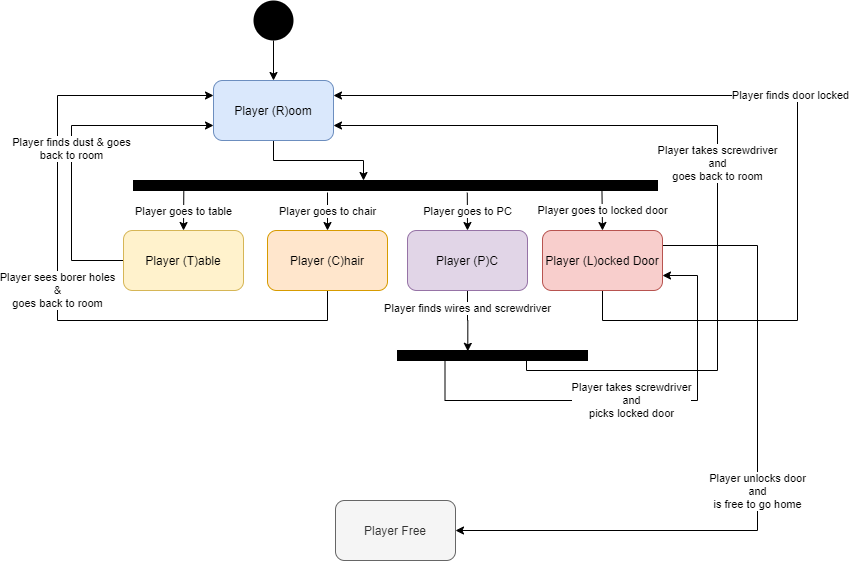

The diagram above was exported from draw.io. Its source (the exported page's mxGraphModel, read from the mxfile embedded in the PNG):
<mxGraphModel dx="865" dy="457" grid="1" gridSize="10" guides="1" tooltips="1" connect="1" arrows="1" fold="1" page="1" pageScale="1" pageWidth="827" pageHeight="1169" math="0" shadow="0">
  <root>
    <mxCell id="0" />
    <mxCell id="1" parent="0" />
    <mxCell id="ODfhQN06d7Bl2xDPHZhi-11" style="edgeStyle=orthogonalEdgeStyle;rounded=0;orthogonalLoop=1;jettySize=auto;html=1;exitX=0.5;exitY=1;exitDx=0;exitDy=0;" edge="1" parent="1" source="ODfhQN06d7Bl2xDPHZhi-1">
      <mxGeometry relative="1" as="geometry">
        <mxPoint x="366" y="200" as="targetPoint" />
      </mxGeometry>
    </mxCell>
    <mxCell id="ODfhQN06d7Bl2xDPHZhi-1" value="Player (R)oom" style="rounded=1;whiteSpace=wrap;html=1;fillColor=#dae8fc;strokeColor=#6c8ebf;" vertex="1" parent="1">
      <mxGeometry x="216" y="100" width="120" height="60" as="geometry" />
    </mxCell>
    <mxCell id="ODfhQN06d7Bl2xDPHZhi-2" value="Player Free" style="rounded=1;whiteSpace=wrap;html=1;fillColor=#f5f5f5;strokeColor=#666666;fontColor=#333333;" vertex="1" parent="1">
      <mxGeometry x="338" y="520" width="120" height="60" as="geometry" />
    </mxCell>
    <mxCell id="ODfhQN06d7Bl2xDPHZhi-24" value="Player sees borer holes&lt;br&gt;&amp;amp;&lt;br&gt;goes back to room" style="edgeStyle=orthogonalEdgeStyle;rounded=0;orthogonalLoop=1;jettySize=auto;html=1;entryX=0;entryY=0.25;entryDx=0;entryDy=0;" edge="1" parent="1" source="ODfhQN06d7Bl2xDPHZhi-5" target="ODfhQN06d7Bl2xDPHZhi-1">
      <mxGeometry x="-0.0308" relative="1" as="geometry">
        <mxPoint x="170" y="120" as="targetPoint" />
        <Array as="points">
          <mxPoint x="330" y="340" />
          <mxPoint x="60" y="340" />
          <mxPoint x="60" y="115" />
        </Array>
        <mxPoint as="offset" />
      </mxGeometry>
    </mxCell>
    <mxCell id="ODfhQN06d7Bl2xDPHZhi-5" value="Player (C)hair" style="rounded=1;whiteSpace=wrap;html=1;fillColor=#ffe6cc;strokeColor=#d79b00;" vertex="1" parent="1">
      <mxGeometry x="270" y="250" width="120" height="60" as="geometry" />
    </mxCell>
    <mxCell id="ODfhQN06d7Bl2xDPHZhi-29" value="Player finds wires and screwdriver" style="edgeStyle=orthogonalEdgeStyle;rounded=0;orthogonalLoop=1;jettySize=auto;html=1;exitX=0.5;exitY=1;exitDx=0;exitDy=0;entryX=0.37;entryY=0.083;entryDx=0;entryDy=0;entryPerimeter=0;" edge="1" parent="1" source="ODfhQN06d7Bl2xDPHZhi-6" target="ODfhQN06d7Bl2xDPHZhi-23">
      <mxGeometry x="-0.4043" relative="1" as="geometry">
        <mxPoint x="470" y="340" as="targetPoint" />
        <mxPoint as="offset" />
      </mxGeometry>
    </mxCell>
    <mxCell id="ODfhQN06d7Bl2xDPHZhi-6" value="Player (P)C" style="rounded=1;whiteSpace=wrap;html=1;fillColor=#e1d5e7;strokeColor=#9673a6;" vertex="1" parent="1">
      <mxGeometry x="410" y="250" width="120" height="60" as="geometry" />
    </mxCell>
    <mxCell id="ODfhQN06d7Bl2xDPHZhi-18" value="Player finds dust &amp;amp; goes&lt;br&gt;back to room" style="edgeStyle=orthogonalEdgeStyle;rounded=0;orthogonalLoop=1;jettySize=auto;html=1;exitX=0;exitY=0.5;exitDx=0;exitDy=0;entryX=0;entryY=0.75;entryDx=0;entryDy=0;" edge="1" parent="1" source="ODfhQN06d7Bl2xDPHZhi-7" target="ODfhQN06d7Bl2xDPHZhi-1">
      <mxGeometry relative="1" as="geometry">
        <mxPoint x="174" y="150" as="targetPoint" />
        <Array as="points">
          <mxPoint x="74" y="280" />
          <mxPoint x="74" y="145" />
        </Array>
      </mxGeometry>
    </mxCell>
    <mxCell id="ODfhQN06d7Bl2xDPHZhi-7" value="Player (T)able" style="rounded=1;whiteSpace=wrap;html=1;fillColor=#fff2cc;strokeColor=#d6b656;" vertex="1" parent="1">
      <mxGeometry x="126" y="250" width="120" height="60" as="geometry" />
    </mxCell>
    <mxCell id="ODfhQN06d7Bl2xDPHZhi-32" value="Player unlocks door&lt;br&gt;and&lt;br&gt;is free to go home" style="edgeStyle=orthogonalEdgeStyle;rounded=0;orthogonalLoop=1;jettySize=auto;html=1;exitX=1;exitY=0.25;exitDx=0;exitDy=0;entryX=1;entryY=0.5;entryDx=0;entryDy=0;" edge="1" parent="1" source="ODfhQN06d7Bl2xDPHZhi-8" target="ODfhQN06d7Bl2xDPHZhi-2">
      <mxGeometry relative="1" as="geometry">
        <mxPoint x="480" y="550" as="targetPoint" />
        <Array as="points">
          <mxPoint x="760" y="265" />
          <mxPoint x="760" y="550" />
        </Array>
      </mxGeometry>
    </mxCell>
    <mxCell id="ODfhQN06d7Bl2xDPHZhi-34" value="Player finds door locked" style="edgeStyle=orthogonalEdgeStyle;rounded=0;orthogonalLoop=1;jettySize=auto;html=1;exitX=0.5;exitY=1;exitDx=0;exitDy=0;entryX=1;entryY=0.25;entryDx=0;entryDy=0;" edge="1" parent="1" source="ODfhQN06d7Bl2xDPHZhi-8" target="ODfhQN06d7Bl2xDPHZhi-1">
      <mxGeometry relative="1" as="geometry">
        <mxPoint x="810" y="110" as="targetPoint" />
        <Array as="points">
          <mxPoint x="605" y="340" />
          <mxPoint x="800" y="340" />
          <mxPoint x="800" y="115" />
        </Array>
      </mxGeometry>
    </mxCell>
    <mxCell id="ODfhQN06d7Bl2xDPHZhi-8" value="Player (L)ocked Door" style="rounded=1;whiteSpace=wrap;html=1;fillColor=#f8cecc;strokeColor=#b85450;" vertex="1" parent="1">
      <mxGeometry x="545" y="250" width="120" height="60" as="geometry" />
    </mxCell>
    <mxCell id="ODfhQN06d7Bl2xDPHZhi-37" style="edgeStyle=orthogonalEdgeStyle;rounded=0;orthogonalLoop=1;jettySize=auto;html=1;entryX=0.5;entryY=0;entryDx=0;entryDy=0;" edge="1" parent="1" source="ODfhQN06d7Bl2xDPHZhi-9" target="ODfhQN06d7Bl2xDPHZhi-1">
      <mxGeometry relative="1" as="geometry" />
    </mxCell>
    <mxCell id="ODfhQN06d7Bl2xDPHZhi-9" value="" style="ellipse;whiteSpace=wrap;html=1;aspect=fixed;strokeColor=none;fillColor=#000000;" vertex="1" parent="1">
      <mxGeometry x="256" y="20" width="40" height="40" as="geometry" />
    </mxCell>
    <mxCell id="ODfhQN06d7Bl2xDPHZhi-12" value="" style="rounded=0;whiteSpace=wrap;html=1;fillColor=#000000;" vertex="1" parent="1">
      <mxGeometry x="136" y="200" width="524" height="10" as="geometry" />
    </mxCell>
    <mxCell id="ODfhQN06d7Bl2xDPHZhi-15" value="Player goes to table" style="endArrow=classic;html=1;exitX=0.096;exitY=1.083;exitDx=0;exitDy=0;exitPerimeter=0;entryX=0.5;entryY=0;entryDx=0;entryDy=0;" edge="1" parent="1" source="ODfhQN06d7Bl2xDPHZhi-12" target="ODfhQN06d7Bl2xDPHZhi-7">
      <mxGeometry width="50" height="50" relative="1" as="geometry">
        <mxPoint x="306" y="360" as="sourcePoint" />
        <mxPoint x="196" y="240" as="targetPoint" />
      </mxGeometry>
    </mxCell>
    <mxCell id="ODfhQN06d7Bl2xDPHZhi-16" value="Player goes to locked door" style="endArrow=classic;html=1;exitX=0.894;exitY=1.017;exitDx=0;exitDy=0;exitPerimeter=0;entryX=0.5;entryY=0;entryDx=0;entryDy=0;" edge="1" parent="1" source="ODfhQN06d7Bl2xDPHZhi-12" target="ODfhQN06d7Bl2xDPHZhi-8">
      <mxGeometry width="50" height="50" relative="1" as="geometry">
        <mxPoint x="532.3200000000002" y="211.5" as="sourcePoint" />
        <mxPoint x="547" y="240" as="targetPoint" />
      </mxGeometry>
    </mxCell>
    <mxCell id="ODfhQN06d7Bl2xDPHZhi-21" value="Player goes to chair" style="endArrow=classic;html=1;entryX=0.5;entryY=0;entryDx=0;entryDy=0;" edge="1" parent="1" target="ODfhQN06d7Bl2xDPHZhi-5">
      <mxGeometry width="50" height="50" relative="1" as="geometry">
        <mxPoint x="330" y="212" as="sourcePoint" />
        <mxPoint x="420" y="180" as="targetPoint" />
      </mxGeometry>
    </mxCell>
    <mxCell id="ODfhQN06d7Bl2xDPHZhi-22" value="Player goes to PC" style="endArrow=classic;html=1;entryX=0.5;entryY=0;entryDx=0;entryDy=0;exitX=0.637;exitY=1.217;exitDx=0;exitDy=0;exitPerimeter=0;" edge="1" parent="1" source="ODfhQN06d7Bl2xDPHZhi-12" target="ODfhQN06d7Bl2xDPHZhi-6">
      <mxGeometry width="50" height="50" relative="1" as="geometry">
        <mxPoint x="370" y="230" as="sourcePoint" />
        <mxPoint x="420" y="180" as="targetPoint" />
      </mxGeometry>
    </mxCell>
    <mxCell id="ODfhQN06d7Bl2xDPHZhi-27" value="Player takes screwdriver&lt;br&gt;and&lt;br&gt;goes back to room" style="edgeStyle=orthogonalEdgeStyle;rounded=0;orthogonalLoop=1;jettySize=auto;html=1;exitX=0.75;exitY=1;exitDx=0;exitDy=0;entryX=1;entryY=0.75;entryDx=0;entryDy=0;" edge="1" parent="1" source="ODfhQN06d7Bl2xDPHZhi-23" target="ODfhQN06d7Bl2xDPHZhi-1">
      <mxGeometry relative="1" as="geometry">
        <mxPoint x="750" y="150" as="targetPoint" />
        <Array as="points">
          <mxPoint x="529" y="380" />
          <mxPoint x="529" y="390" />
          <mxPoint x="720" y="390" />
          <mxPoint x="720" y="145" />
        </Array>
      </mxGeometry>
    </mxCell>
    <mxCell id="ODfhQN06d7Bl2xDPHZhi-30" value="Player takes screwdriver&lt;br&gt;and&lt;br&gt;picks locked door" style="edgeStyle=orthogonalEdgeStyle;rounded=0;orthogonalLoop=1;jettySize=auto;html=1;exitX=0.25;exitY=1;exitDx=0;exitDy=0;entryX=1;entryY=0.75;entryDx=0;entryDy=0;" edge="1" parent="1" source="ODfhQN06d7Bl2xDPHZhi-23" target="ODfhQN06d7Bl2xDPHZhi-8">
      <mxGeometry relative="1" as="geometry">
        <mxPoint x="680" y="410" as="targetPoint" />
        <Array as="points">
          <mxPoint x="448" y="420" />
          <mxPoint x="700" y="420" />
          <mxPoint x="700" y="295" />
        </Array>
      </mxGeometry>
    </mxCell>
    <mxCell id="ODfhQN06d7Bl2xDPHZhi-23" value="" style="rounded=0;whiteSpace=wrap;html=1;fillColor=#000000;" vertex="1" parent="1">
      <mxGeometry x="400" y="370" width="190" height="10" as="geometry" />
    </mxCell>
  </root>
</mxGraphModel>